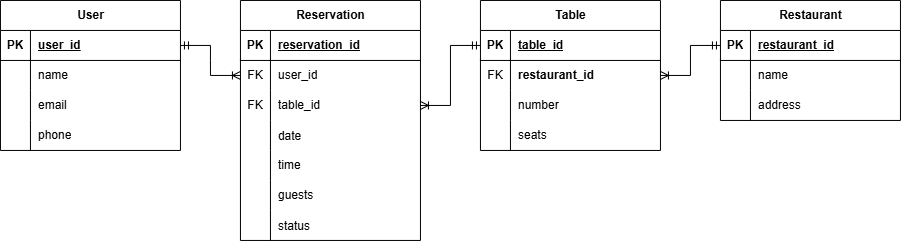

The diagram above was exported from draw.io. Its source (the exported page's mxGraphModel, read from the mxfile embedded in the PNG):
<mxGraphModel dx="1775" dy="771" grid="1" gridSize="10" guides="1" tooltips="1" connect="1" arrows="1" fold="1" page="1" pageScale="1" pageWidth="827" pageHeight="1169" math="0" shadow="0">
  <root>
    <mxCell id="0" />
    <mxCell id="1" parent="0" />
    <mxCell id="KkEcfQiedB6N5oLkQuaK-6" parent="1" style="shape=table;startSize=30;container=1;collapsible=1;childLayout=tableLayout;fixedRows=1;rowLines=0;fontStyle=1;align=center;resizeLast=1;html=1;" value="User" vertex="1">
      <mxGeometry height="150" width="180" x="-100" y="280" as="geometry" />
    </mxCell>
    <mxCell id="KkEcfQiedB6N5oLkQuaK-7" parent="KkEcfQiedB6N5oLkQuaK-6" style="shape=tableRow;horizontal=0;startSize=0;swimlaneHead=0;swimlaneBody=0;fillColor=none;collapsible=0;dropTarget=0;points=[[0,0.5],[1,0.5]];portConstraint=eastwest;top=0;left=0;right=0;bottom=1;" value="" vertex="1">
      <mxGeometry height="30" width="180" y="30" as="geometry" />
    </mxCell>
    <mxCell id="KkEcfQiedB6N5oLkQuaK-8" parent="KkEcfQiedB6N5oLkQuaK-7" style="shape=partialRectangle;connectable=0;fillColor=none;top=0;left=0;bottom=0;right=0;fontStyle=1;overflow=hidden;whiteSpace=wrap;html=1;" value="PK" vertex="1">
      <mxGeometry height="30" width="30" as="geometry">
        <mxRectangle height="30" width="30" as="alternateBounds" />
      </mxGeometry>
    </mxCell>
    <mxCell id="KkEcfQiedB6N5oLkQuaK-9" parent="KkEcfQiedB6N5oLkQuaK-7" style="shape=partialRectangle;connectable=0;fillColor=none;top=0;left=0;bottom=0;right=0;align=left;spacingLeft=6;fontStyle=5;overflow=hidden;whiteSpace=wrap;html=1;" value="user_id" vertex="1">
      <mxGeometry height="30" width="150" x="30" as="geometry">
        <mxRectangle height="30" width="150" as="alternateBounds" />
      </mxGeometry>
    </mxCell>
    <mxCell id="KkEcfQiedB6N5oLkQuaK-10" parent="KkEcfQiedB6N5oLkQuaK-6" style="shape=tableRow;horizontal=0;startSize=0;swimlaneHead=0;swimlaneBody=0;fillColor=none;collapsible=0;dropTarget=0;points=[[0,0.5],[1,0.5]];portConstraint=eastwest;top=0;left=0;right=0;bottom=0;" value="" vertex="1">
      <mxGeometry height="30" width="180" y="60" as="geometry" />
    </mxCell>
    <mxCell id="KkEcfQiedB6N5oLkQuaK-11" parent="KkEcfQiedB6N5oLkQuaK-10" style="shape=partialRectangle;connectable=0;fillColor=none;top=0;left=0;bottom=0;right=0;editable=1;overflow=hidden;whiteSpace=wrap;html=1;" value="" vertex="1">
      <mxGeometry height="30" width="30" as="geometry">
        <mxRectangle height="30" width="30" as="alternateBounds" />
      </mxGeometry>
    </mxCell>
    <mxCell id="KkEcfQiedB6N5oLkQuaK-12" parent="KkEcfQiedB6N5oLkQuaK-10" style="shape=partialRectangle;connectable=0;fillColor=none;top=0;left=0;bottom=0;right=0;align=left;spacingLeft=6;overflow=hidden;whiteSpace=wrap;html=1;" value="name" vertex="1">
      <mxGeometry height="30" width="150" x="30" as="geometry">
        <mxRectangle height="30" width="150" as="alternateBounds" />
      </mxGeometry>
    </mxCell>
    <mxCell id="KkEcfQiedB6N5oLkQuaK-13" parent="KkEcfQiedB6N5oLkQuaK-6" style="shape=tableRow;horizontal=0;startSize=0;swimlaneHead=0;swimlaneBody=0;fillColor=none;collapsible=0;dropTarget=0;points=[[0,0.5],[1,0.5]];portConstraint=eastwest;top=0;left=0;right=0;bottom=0;" value="" vertex="1">
      <mxGeometry height="30" width="180" y="90" as="geometry" />
    </mxCell>
    <mxCell id="KkEcfQiedB6N5oLkQuaK-14" parent="KkEcfQiedB6N5oLkQuaK-13" style="shape=partialRectangle;connectable=0;fillColor=none;top=0;left=0;bottom=0;right=0;editable=1;overflow=hidden;whiteSpace=wrap;html=1;" value="" vertex="1">
      <mxGeometry height="30" width="30" as="geometry">
        <mxRectangle height="30" width="30" as="alternateBounds" />
      </mxGeometry>
    </mxCell>
    <mxCell id="KkEcfQiedB6N5oLkQuaK-15" parent="KkEcfQiedB6N5oLkQuaK-13" style="shape=partialRectangle;connectable=0;fillColor=none;top=0;left=0;bottom=0;right=0;align=left;spacingLeft=6;overflow=hidden;whiteSpace=wrap;html=1;" value="email" vertex="1">
      <mxGeometry height="30" width="150" x="30" as="geometry">
        <mxRectangle height="30" width="150" as="alternateBounds" />
      </mxGeometry>
    </mxCell>
    <mxCell id="KkEcfQiedB6N5oLkQuaK-16" parent="KkEcfQiedB6N5oLkQuaK-6" style="shape=tableRow;horizontal=0;startSize=0;swimlaneHead=0;swimlaneBody=0;fillColor=none;collapsible=0;dropTarget=0;points=[[0,0.5],[1,0.5]];portConstraint=eastwest;top=0;left=0;right=0;bottom=0;" value="" vertex="1">
      <mxGeometry height="30" width="180" y="120" as="geometry" />
    </mxCell>
    <mxCell id="KkEcfQiedB6N5oLkQuaK-17" parent="KkEcfQiedB6N5oLkQuaK-16" style="shape=partialRectangle;connectable=0;fillColor=none;top=0;left=0;bottom=0;right=0;editable=1;overflow=hidden;whiteSpace=wrap;html=1;" value="" vertex="1">
      <mxGeometry height="30" width="30" as="geometry">
        <mxRectangle height="30" width="30" as="alternateBounds" />
      </mxGeometry>
    </mxCell>
    <mxCell id="KkEcfQiedB6N5oLkQuaK-18" parent="KkEcfQiedB6N5oLkQuaK-16" style="shape=partialRectangle;connectable=0;fillColor=none;top=0;left=0;bottom=0;right=0;align=left;spacingLeft=6;overflow=hidden;whiteSpace=wrap;html=1;" value="phone" vertex="1">
      <mxGeometry height="30" width="150" x="30" as="geometry">
        <mxRectangle height="30" width="150" as="alternateBounds" />
      </mxGeometry>
    </mxCell>
    <mxCell id="KkEcfQiedB6N5oLkQuaK-19" parent="1" style="shape=table;startSize=30;container=1;collapsible=1;childLayout=tableLayout;fixedRows=1;rowLines=0;fontStyle=1;align=center;resizeLast=1;html=1;" value="Reservation" vertex="1">
      <mxGeometry height="240" width="180" x="140" y="280" as="geometry" />
    </mxCell>
    <mxCell id="KkEcfQiedB6N5oLkQuaK-20" parent="KkEcfQiedB6N5oLkQuaK-19" style="shape=tableRow;horizontal=0;startSize=0;swimlaneHead=0;swimlaneBody=0;fillColor=none;collapsible=0;dropTarget=0;points=[[0,0.5],[1,0.5]];portConstraint=eastwest;top=0;left=0;right=0;bottom=1;" value="" vertex="1">
      <mxGeometry height="30" width="180" y="30" as="geometry" />
    </mxCell>
    <mxCell id="KkEcfQiedB6N5oLkQuaK-21" parent="KkEcfQiedB6N5oLkQuaK-20" style="shape=partialRectangle;connectable=0;fillColor=none;top=0;left=0;bottom=0;right=0;fontStyle=1;overflow=hidden;whiteSpace=wrap;html=1;" value="PK" vertex="1">
      <mxGeometry height="30" width="30" as="geometry">
        <mxRectangle height="30" width="30" as="alternateBounds" />
      </mxGeometry>
    </mxCell>
    <mxCell id="KkEcfQiedB6N5oLkQuaK-22" parent="KkEcfQiedB6N5oLkQuaK-20" style="shape=partialRectangle;connectable=0;fillColor=none;top=0;left=0;bottom=0;right=0;align=left;spacingLeft=6;fontStyle=5;overflow=hidden;whiteSpace=wrap;html=1;" value="&lt;span style=&quot;text-align: center; white-space: nowrap;&quot;&gt;reservation_id&lt;/span&gt;" vertex="1">
      <mxGeometry height="30" width="150" x="30" as="geometry">
        <mxRectangle height="30" width="150" as="alternateBounds" />
      </mxGeometry>
    </mxCell>
    <mxCell id="KkEcfQiedB6N5oLkQuaK-75" parent="KkEcfQiedB6N5oLkQuaK-19" style="shape=tableRow;horizontal=0;startSize=0;swimlaneHead=0;swimlaneBody=0;fillColor=none;collapsible=0;dropTarget=0;points=[[0,0.5],[1,0.5]];portConstraint=eastwest;top=0;left=0;right=0;bottom=0;" value="" vertex="1">
      <mxGeometry height="30" width="180" y="60" as="geometry" />
    </mxCell>
    <mxCell id="KkEcfQiedB6N5oLkQuaK-76" parent="KkEcfQiedB6N5oLkQuaK-75" style="shape=partialRectangle;connectable=0;fillColor=none;top=0;left=0;bottom=0;right=0;fontStyle=0;overflow=hidden;whiteSpace=wrap;html=1;" value="FK" vertex="1">
      <mxGeometry height="30" width="30" as="geometry">
        <mxRectangle height="30" width="30" as="alternateBounds" />
      </mxGeometry>
    </mxCell>
    <mxCell id="KkEcfQiedB6N5oLkQuaK-77" parent="KkEcfQiedB6N5oLkQuaK-75" style="shape=partialRectangle;connectable=0;fillColor=none;top=0;left=0;bottom=0;right=0;align=left;spacingLeft=6;fontStyle=0;overflow=hidden;whiteSpace=wrap;html=1;" value="user_id" vertex="1">
      <mxGeometry height="30" width="150" x="30" as="geometry">
        <mxRectangle height="30" width="150" as="alternateBounds" />
      </mxGeometry>
    </mxCell>
    <mxCell id="KkEcfQiedB6N5oLkQuaK-79" parent="KkEcfQiedB6N5oLkQuaK-19" style="shape=tableRow;horizontal=0;startSize=0;swimlaneHead=0;swimlaneBody=0;fillColor=none;collapsible=0;dropTarget=0;points=[[0,0.5],[1,0.5]];portConstraint=eastwest;top=0;left=0;right=0;bottom=0;" value="" vertex="1">
      <mxGeometry height="30" width="180" y="90" as="geometry" />
    </mxCell>
    <mxCell id="KkEcfQiedB6N5oLkQuaK-80" parent="KkEcfQiedB6N5oLkQuaK-79" style="shape=partialRectangle;connectable=0;fillColor=none;top=0;left=0;bottom=0;right=0;fontStyle=0;overflow=hidden;whiteSpace=wrap;html=1;" value="FK" vertex="1">
      <mxGeometry height="30" width="30" as="geometry">
        <mxRectangle height="30" width="30" as="alternateBounds" />
      </mxGeometry>
    </mxCell>
    <mxCell id="KkEcfQiedB6N5oLkQuaK-81" parent="KkEcfQiedB6N5oLkQuaK-79" style="shape=partialRectangle;connectable=0;fillColor=none;top=0;left=0;bottom=0;right=0;align=left;spacingLeft=6;fontStyle=0;overflow=hidden;whiteSpace=wrap;html=1;" value="table_id" vertex="1">
      <mxGeometry height="30" width="150" x="30" as="geometry">
        <mxRectangle height="30" width="150" as="alternateBounds" />
      </mxGeometry>
    </mxCell>
    <mxCell id="KkEcfQiedB6N5oLkQuaK-83" parent="KkEcfQiedB6N5oLkQuaK-19" style="shape=tableRow;horizontal=0;startSize=0;swimlaneHead=0;swimlaneBody=0;fillColor=none;collapsible=0;dropTarget=0;points=[[0,0.5],[1,0.5]];portConstraint=eastwest;top=0;left=0;right=0;bottom=0;" value="" vertex="1">
      <mxGeometry height="30" width="180" y="120" as="geometry" />
    </mxCell>
    <mxCell id="KkEcfQiedB6N5oLkQuaK-84" parent="KkEcfQiedB6N5oLkQuaK-83" style="shape=partialRectangle;connectable=0;fillColor=none;top=0;left=0;bottom=0;right=0;editable=1;overflow=hidden;" value="" vertex="1">
      <mxGeometry height="30" width="30" as="geometry">
        <mxRectangle height="30" width="30" as="alternateBounds" />
      </mxGeometry>
    </mxCell>
    <mxCell id="KkEcfQiedB6N5oLkQuaK-85" parent="KkEcfQiedB6N5oLkQuaK-83" style="shape=partialRectangle;connectable=0;fillColor=none;top=0;left=0;bottom=0;right=0;align=left;spacingLeft=6;overflow=hidden;" value="date" vertex="1">
      <mxGeometry height="30" width="150" x="30" as="geometry">
        <mxRectangle height="30" width="150" as="alternateBounds" />
      </mxGeometry>
    </mxCell>
    <mxCell id="KkEcfQiedB6N5oLkQuaK-26" parent="KkEcfQiedB6N5oLkQuaK-19" style="shape=tableRow;horizontal=0;startSize=0;swimlaneHead=0;swimlaneBody=0;fillColor=none;collapsible=0;dropTarget=0;points=[[0,0.5],[1,0.5]];portConstraint=eastwest;top=0;left=0;right=0;bottom=0;" value="" vertex="1">
      <mxGeometry height="30" width="180" y="150" as="geometry" />
    </mxCell>
    <mxCell id="KkEcfQiedB6N5oLkQuaK-27" parent="KkEcfQiedB6N5oLkQuaK-26" style="shape=partialRectangle;connectable=0;fillColor=none;top=0;left=0;bottom=0;right=0;editable=1;overflow=hidden;whiteSpace=wrap;html=1;" value="" vertex="1">
      <mxGeometry height="30" width="30" as="geometry">
        <mxRectangle height="30" width="30" as="alternateBounds" />
      </mxGeometry>
    </mxCell>
    <mxCell id="KkEcfQiedB6N5oLkQuaK-28" parent="KkEcfQiedB6N5oLkQuaK-26" style="shape=partialRectangle;connectable=0;fillColor=none;top=0;left=0;bottom=0;right=0;align=left;spacingLeft=6;overflow=hidden;whiteSpace=wrap;html=1;" value="time" vertex="1">
      <mxGeometry height="30" width="150" x="30" as="geometry">
        <mxRectangle height="30" width="150" as="alternateBounds" />
      </mxGeometry>
    </mxCell>
    <mxCell id="KkEcfQiedB6N5oLkQuaK-29" parent="KkEcfQiedB6N5oLkQuaK-19" style="shape=tableRow;horizontal=0;startSize=0;swimlaneHead=0;swimlaneBody=0;fillColor=none;collapsible=0;dropTarget=0;points=[[0,0.5],[1,0.5]];portConstraint=eastwest;top=0;left=0;right=0;bottom=0;" value="" vertex="1">
      <mxGeometry height="30" width="180" y="180" as="geometry" />
    </mxCell>
    <mxCell id="KkEcfQiedB6N5oLkQuaK-30" parent="KkEcfQiedB6N5oLkQuaK-29" style="shape=partialRectangle;connectable=0;fillColor=none;top=0;left=0;bottom=0;right=0;editable=1;overflow=hidden;whiteSpace=wrap;html=1;" value="" vertex="1">
      <mxGeometry height="30" width="30" as="geometry">
        <mxRectangle height="30" width="30" as="alternateBounds" />
      </mxGeometry>
    </mxCell>
    <mxCell id="KkEcfQiedB6N5oLkQuaK-31" parent="KkEcfQiedB6N5oLkQuaK-29" style="shape=partialRectangle;connectable=0;fillColor=none;top=0;left=0;bottom=0;right=0;align=left;spacingLeft=6;overflow=hidden;whiteSpace=wrap;html=1;" value="guests" vertex="1">
      <mxGeometry height="30" width="150" x="30" as="geometry">
        <mxRectangle height="30" width="150" as="alternateBounds" />
      </mxGeometry>
    </mxCell>
    <mxCell id="KkEcfQiedB6N5oLkQuaK-87" parent="KkEcfQiedB6N5oLkQuaK-19" style="shape=tableRow;horizontal=0;startSize=0;swimlaneHead=0;swimlaneBody=0;fillColor=none;collapsible=0;dropTarget=0;points=[[0,0.5],[1,0.5]];portConstraint=eastwest;top=0;left=0;right=0;bottom=0;" value="" vertex="1">
      <mxGeometry height="30" width="180" y="210" as="geometry" />
    </mxCell>
    <mxCell id="KkEcfQiedB6N5oLkQuaK-88" parent="KkEcfQiedB6N5oLkQuaK-87" style="shape=partialRectangle;connectable=0;fillColor=none;top=0;left=0;bottom=0;right=0;editable=1;overflow=hidden;" value="" vertex="1">
      <mxGeometry height="30" width="30" as="geometry">
        <mxRectangle height="30" width="30" as="alternateBounds" />
      </mxGeometry>
    </mxCell>
    <mxCell id="KkEcfQiedB6N5oLkQuaK-89" parent="KkEcfQiedB6N5oLkQuaK-87" style="shape=partialRectangle;connectable=0;fillColor=none;top=0;left=0;bottom=0;right=0;align=left;spacingLeft=6;overflow=hidden;" value="status" vertex="1">
      <mxGeometry height="30" width="150" x="30" as="geometry">
        <mxRectangle height="30" width="150" as="alternateBounds" />
      </mxGeometry>
    </mxCell>
    <mxCell id="KkEcfQiedB6N5oLkQuaK-32" parent="1" style="shape=table;startSize=30;container=1;collapsible=1;childLayout=tableLayout;fixedRows=1;rowLines=0;fontStyle=1;align=center;resizeLast=1;html=1;" value="Table" vertex="1">
      <mxGeometry height="150" width="180" x="380" y="280" as="geometry" />
    </mxCell>
    <mxCell id="KkEcfQiedB6N5oLkQuaK-33" parent="KkEcfQiedB6N5oLkQuaK-32" style="shape=tableRow;horizontal=0;startSize=0;swimlaneHead=0;swimlaneBody=0;fillColor=none;collapsible=0;dropTarget=0;points=[[0,0.5],[1,0.5]];portConstraint=eastwest;top=0;left=0;right=0;bottom=1;" value="" vertex="1">
      <mxGeometry height="30" width="180" y="30" as="geometry" />
    </mxCell>
    <mxCell id="KkEcfQiedB6N5oLkQuaK-34" parent="KkEcfQiedB6N5oLkQuaK-33" style="shape=partialRectangle;connectable=0;fillColor=none;top=0;left=0;bottom=0;right=0;fontStyle=1;overflow=hidden;whiteSpace=wrap;html=1;" value="PK" vertex="1">
      <mxGeometry height="30" width="30" as="geometry">
        <mxRectangle height="30" width="30" as="alternateBounds" />
      </mxGeometry>
    </mxCell>
    <mxCell id="KkEcfQiedB6N5oLkQuaK-35" parent="KkEcfQiedB6N5oLkQuaK-33" style="shape=partialRectangle;connectable=0;fillColor=none;top=0;left=0;bottom=0;right=0;align=left;spacingLeft=6;fontStyle=5;overflow=hidden;whiteSpace=wrap;html=1;" value="&lt;span style=&quot;text-align: center; white-space: nowrap;&quot;&gt;table_id&lt;/span&gt;" vertex="1">
      <mxGeometry height="30" width="150" x="30" as="geometry">
        <mxRectangle height="30" width="150" as="alternateBounds" />
      </mxGeometry>
    </mxCell>
    <mxCell id="KkEcfQiedB6N5oLkQuaK-67" parent="KkEcfQiedB6N5oLkQuaK-32" style="shape=tableRow;horizontal=0;startSize=0;swimlaneHead=0;swimlaneBody=0;fillColor=none;collapsible=0;dropTarget=0;points=[[0,0.5],[1,0.5]];portConstraint=eastwest;top=0;left=0;right=0;bottom=0;" value="" vertex="1">
      <mxGeometry height="30" width="180" y="60" as="geometry" />
    </mxCell>
    <mxCell id="KkEcfQiedB6N5oLkQuaK-68" parent="KkEcfQiedB6N5oLkQuaK-67" style="shape=partialRectangle;connectable=0;fillColor=none;top=0;left=0;bottom=0;right=0;fontStyle=0;overflow=hidden;whiteSpace=wrap;html=1;" value="FK" vertex="1">
      <mxGeometry height="30" width="30" as="geometry">
        <mxRectangle height="30" width="30" as="alternateBounds" />
      </mxGeometry>
    </mxCell>
    <mxCell id="KkEcfQiedB6N5oLkQuaK-69" parent="KkEcfQiedB6N5oLkQuaK-67" style="shape=partialRectangle;connectable=0;fillColor=none;top=0;left=0;bottom=0;right=0;align=left;spacingLeft=6;fontStyle=0;overflow=hidden;whiteSpace=wrap;html=1;" value="&lt;span style=&quot;font-weight: 700; text-align: center; white-space: nowrap;&quot;&gt;restaurant_id&lt;/span&gt;" vertex="1">
      <mxGeometry height="30" width="150" x="30" as="geometry">
        <mxRectangle height="30" width="150" as="alternateBounds" />
      </mxGeometry>
    </mxCell>
    <mxCell id="KkEcfQiedB6N5oLkQuaK-36" parent="KkEcfQiedB6N5oLkQuaK-32" style="shape=tableRow;horizontal=0;startSize=0;swimlaneHead=0;swimlaneBody=0;fillColor=none;collapsible=0;dropTarget=0;points=[[0,0.5],[1,0.5]];portConstraint=eastwest;top=0;left=0;right=0;bottom=0;" value="" vertex="1">
      <mxGeometry height="30" width="180" y="90" as="geometry" />
    </mxCell>
    <mxCell id="KkEcfQiedB6N5oLkQuaK-37" parent="KkEcfQiedB6N5oLkQuaK-36" style="shape=partialRectangle;connectable=0;fillColor=none;top=0;left=0;bottom=0;right=0;editable=1;overflow=hidden;whiteSpace=wrap;html=1;" value="" vertex="1">
      <mxGeometry height="30" width="30" as="geometry">
        <mxRectangle height="30" width="30" as="alternateBounds" />
      </mxGeometry>
    </mxCell>
    <mxCell id="KkEcfQiedB6N5oLkQuaK-38" parent="KkEcfQiedB6N5oLkQuaK-36" style="shape=partialRectangle;connectable=0;fillColor=none;top=0;left=0;bottom=0;right=0;align=left;spacingLeft=6;overflow=hidden;whiteSpace=wrap;html=1;" value="number" vertex="1">
      <mxGeometry height="30" width="150" x="30" as="geometry">
        <mxRectangle height="30" width="150" as="alternateBounds" />
      </mxGeometry>
    </mxCell>
    <mxCell id="KkEcfQiedB6N5oLkQuaK-39" parent="KkEcfQiedB6N5oLkQuaK-32" style="shape=tableRow;horizontal=0;startSize=0;swimlaneHead=0;swimlaneBody=0;fillColor=none;collapsible=0;dropTarget=0;points=[[0,0.5],[1,0.5]];portConstraint=eastwest;top=0;left=0;right=0;bottom=0;" value="" vertex="1">
      <mxGeometry height="30" width="180" y="120" as="geometry" />
    </mxCell>
    <mxCell id="KkEcfQiedB6N5oLkQuaK-40" parent="KkEcfQiedB6N5oLkQuaK-39" style="shape=partialRectangle;connectable=0;fillColor=none;top=0;left=0;bottom=0;right=0;editable=1;overflow=hidden;whiteSpace=wrap;html=1;" value="" vertex="1">
      <mxGeometry height="30" width="30" as="geometry">
        <mxRectangle height="30" width="30" as="alternateBounds" />
      </mxGeometry>
    </mxCell>
    <mxCell id="KkEcfQiedB6N5oLkQuaK-41" parent="KkEcfQiedB6N5oLkQuaK-39" style="shape=partialRectangle;connectable=0;fillColor=none;top=0;left=0;bottom=0;right=0;align=left;spacingLeft=6;overflow=hidden;whiteSpace=wrap;html=1;" value="seats" vertex="1">
      <mxGeometry height="30" width="150" x="30" as="geometry">
        <mxRectangle height="30" width="150" as="alternateBounds" />
      </mxGeometry>
    </mxCell>
    <mxCell id="KkEcfQiedB6N5oLkQuaK-45" parent="1" style="shape=table;startSize=30;container=1;collapsible=1;childLayout=tableLayout;fixedRows=1;rowLines=0;fontStyle=1;align=center;resizeLast=1;html=1;" value="Restaurant" vertex="1">
      <mxGeometry height="120" width="180" x="620" y="280" as="geometry" />
    </mxCell>
    <mxCell id="KkEcfQiedB6N5oLkQuaK-46" parent="KkEcfQiedB6N5oLkQuaK-45" style="shape=tableRow;horizontal=0;startSize=0;swimlaneHead=0;swimlaneBody=0;fillColor=none;collapsible=0;dropTarget=0;points=[[0,0.5],[1,0.5]];portConstraint=eastwest;top=0;left=0;right=0;bottom=1;" value="" vertex="1">
      <mxGeometry height="30" width="180" y="30" as="geometry" />
    </mxCell>
    <mxCell id="KkEcfQiedB6N5oLkQuaK-47" parent="KkEcfQiedB6N5oLkQuaK-46" style="shape=partialRectangle;connectable=0;fillColor=none;top=0;left=0;bottom=0;right=0;fontStyle=1;overflow=hidden;whiteSpace=wrap;html=1;" value="PK" vertex="1">
      <mxGeometry height="30" width="30" as="geometry">
        <mxRectangle height="30" width="30" as="alternateBounds" />
      </mxGeometry>
    </mxCell>
    <mxCell id="KkEcfQiedB6N5oLkQuaK-48" parent="KkEcfQiedB6N5oLkQuaK-46" style="shape=partialRectangle;connectable=0;fillColor=none;top=0;left=0;bottom=0;right=0;align=left;spacingLeft=6;fontStyle=5;overflow=hidden;whiteSpace=wrap;html=1;" value="&lt;span style=&quot;text-align: center; white-space: nowrap;&quot;&gt;restaurant_id&lt;/span&gt;" vertex="1">
      <mxGeometry height="30" width="150" x="30" as="geometry">
        <mxRectangle height="30" width="150" as="alternateBounds" />
      </mxGeometry>
    </mxCell>
    <mxCell id="KkEcfQiedB6N5oLkQuaK-49" parent="KkEcfQiedB6N5oLkQuaK-45" style="shape=tableRow;horizontal=0;startSize=0;swimlaneHead=0;swimlaneBody=0;fillColor=none;collapsible=0;dropTarget=0;points=[[0,0.5],[1,0.5]];portConstraint=eastwest;top=0;left=0;right=0;bottom=0;" value="" vertex="1">
      <mxGeometry height="30" width="180" y="60" as="geometry" />
    </mxCell>
    <mxCell id="KkEcfQiedB6N5oLkQuaK-50" parent="KkEcfQiedB6N5oLkQuaK-49" style="shape=partialRectangle;connectable=0;fillColor=none;top=0;left=0;bottom=0;right=0;editable=1;overflow=hidden;whiteSpace=wrap;html=1;" value="" vertex="1">
      <mxGeometry height="30" width="30" as="geometry">
        <mxRectangle height="30" width="30" as="alternateBounds" />
      </mxGeometry>
    </mxCell>
    <mxCell id="KkEcfQiedB6N5oLkQuaK-51" parent="KkEcfQiedB6N5oLkQuaK-49" style="shape=partialRectangle;connectable=0;fillColor=none;top=0;left=0;bottom=0;right=0;align=left;spacingLeft=6;overflow=hidden;whiteSpace=wrap;html=1;" value="name" vertex="1">
      <mxGeometry height="30" width="150" x="30" as="geometry">
        <mxRectangle height="30" width="150" as="alternateBounds" />
      </mxGeometry>
    </mxCell>
    <mxCell id="KkEcfQiedB6N5oLkQuaK-52" parent="KkEcfQiedB6N5oLkQuaK-45" style="shape=tableRow;horizontal=0;startSize=0;swimlaneHead=0;swimlaneBody=0;fillColor=none;collapsible=0;dropTarget=0;points=[[0,0.5],[1,0.5]];portConstraint=eastwest;top=0;left=0;right=0;bottom=0;" value="" vertex="1">
      <mxGeometry height="30" width="180" y="90" as="geometry" />
    </mxCell>
    <mxCell id="KkEcfQiedB6N5oLkQuaK-53" parent="KkEcfQiedB6N5oLkQuaK-52" style="shape=partialRectangle;connectable=0;fillColor=none;top=0;left=0;bottom=0;right=0;editable=1;overflow=hidden;whiteSpace=wrap;html=1;" value="" vertex="1">
      <mxGeometry height="30" width="30" as="geometry">
        <mxRectangle height="30" width="30" as="alternateBounds" />
      </mxGeometry>
    </mxCell>
    <mxCell id="KkEcfQiedB6N5oLkQuaK-54" parent="KkEcfQiedB6N5oLkQuaK-52" style="shape=partialRectangle;connectable=0;fillColor=none;top=0;left=0;bottom=0;right=0;align=left;spacingLeft=6;overflow=hidden;whiteSpace=wrap;html=1;" value="address" vertex="1">
      <mxGeometry height="30" width="150" x="30" as="geometry">
        <mxRectangle height="30" width="150" as="alternateBounds" />
      </mxGeometry>
    </mxCell>
    <mxCell id="KkEcfQiedB6N5oLkQuaK-92" edge="1" parent="1" source="KkEcfQiedB6N5oLkQuaK-46" style="edgeStyle=entityRelationEdgeStyle;fontSize=12;html=1;endArrow=ERoneToMany;startArrow=ERmandOne;rounded=0;" target="KkEcfQiedB6N5oLkQuaK-67" value="">
      <mxGeometry height="100" relative="1" width="100" as="geometry">
        <mxPoint x="560" y="300" as="sourcePoint" />
        <mxPoint x="600" y="370" as="targetPoint" />
      </mxGeometry>
    </mxCell>
    <mxCell id="KkEcfQiedB6N5oLkQuaK-99" edge="1" parent="1" source="KkEcfQiedB6N5oLkQuaK-7" style="edgeStyle=entityRelationEdgeStyle;fontSize=12;html=1;endArrow=ERoneToMany;startArrow=ERmandOne;rounded=0;entryX=0;entryY=0.5;entryDx=0;entryDy=0;" target="KkEcfQiedB6N5oLkQuaK-75" value="">
      <mxGeometry height="100" relative="1" width="100" as="geometry">
        <mxPoint x="30" y="250" as="sourcePoint" />
        <mxPoint x="100" y="350.8" as="targetPoint" />
      </mxGeometry>
    </mxCell>
    <mxCell id="KkEcfQiedB6N5oLkQuaK-100" edge="1" parent="1" source="KkEcfQiedB6N5oLkQuaK-33" style="edgeStyle=entityRelationEdgeStyle;fontSize=12;html=1;endArrow=ERoneToMany;startArrow=ERmandOne;rounded=0;exitX=0;exitY=0.5;exitDx=0;exitDy=0;entryX=1;entryY=0.5;entryDx=0;entryDy=0;" target="KkEcfQiedB6N5oLkQuaK-79" value="">
      <mxGeometry height="100" relative="1" width="100" as="geometry">
        <mxPoint x="340" y="585" as="sourcePoint" />
        <mxPoint x="350" y="540" as="targetPoint" />
      </mxGeometry>
    </mxCell>
  </root>
</mxGraphModel>